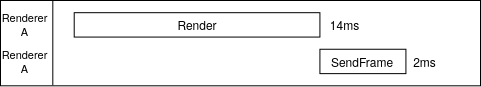

The diagram above was exported from draw.io. Its source (the exported page's mxGraphModel, read from the mxfile embedded in the PNG):
<mxGraphModel dx="806" dy="517" grid="1" gridSize="10" guides="1" tooltips="1" connect="1" arrows="1" fold="1" page="1" pageScale="1" pageWidth="850" pageHeight="1100" math="0" shadow="0">
  <root>
    <mxCell id="0" />
    <mxCell id="1" parent="0" />
    <mxCell id="ivsSEwuDBcYZtmSmqB9s-1" value="" style="rounded=0;whiteSpace=wrap;html=1;" vertex="1" parent="1">
      <mxGeometry x="120" y="170" width="480" height="85.31" as="geometry" />
    </mxCell>
    <mxCell id="ivsSEwuDBcYZtmSmqB9s-2" value="" style="endArrow=none;html=1;exitX=0.109;exitY=0.994;exitDx=0;exitDy=0;exitPerimeter=0;entryX=0.109;entryY=0.001;entryDx=0;entryDy=0;entryPerimeter=0;" edge="1" parent="1" source="ivsSEwuDBcYZtmSmqB9s-1" target="ivsSEwuDBcYZtmSmqB9s-1">
      <mxGeometry width="50" height="50" relative="1" as="geometry">
        <mxPoint x="159.71428571428572" y="12.1875" as="sourcePoint" />
        <mxPoint x="221.14285714285717" y="-48.75" as="targetPoint" />
      </mxGeometry>
    </mxCell>
    <mxCell id="ivsSEwuDBcYZtmSmqB9s-3" value="Render" style="rounded=0;whiteSpace=wrap;html=1;fontSize=12;" vertex="1" parent="1">
      <mxGeometry x="193.70857142857142" y="182.1875" width="245.71428571428572" height="24.375" as="geometry" />
    </mxCell>
    <mxCell id="ivsSEwuDBcYZtmSmqB9s-4" value="&lt;font style=&quot;font-size: 11px;&quot;&gt;Renderer A&lt;br style=&quot;font-size: 11px;&quot;&gt;&lt;/font&gt;" style="text;html=1;strokeColor=none;fillColor=none;align=center;verticalAlign=middle;whiteSpace=wrap;rounded=0;fontSize=11;" vertex="1" parent="1">
      <mxGeometry x="120" y="188.28125" width="49.142857142857146" height="12.1875" as="geometry" />
    </mxCell>
    <mxCell id="ivsSEwuDBcYZtmSmqB9s-5" value="SendFrame" style="rounded=0;whiteSpace=wrap;html=1;fontSize=12;" vertex="1" parent="1">
      <mxGeometry x="439.42285714285714" y="218.75" width="86" height="24.375" as="geometry" />
    </mxCell>
    <mxCell id="ivsSEwuDBcYZtmSmqB9s-6" value="&lt;font style=&quot;font-size: 11px;&quot;&gt;Renderer A&lt;br style=&quot;font-size: 11px;&quot;&gt;&lt;/font&gt;" style="text;html=1;strokeColor=none;fillColor=none;align=center;verticalAlign=middle;whiteSpace=wrap;rounded=0;fontSize=11;" vertex="1" parent="1">
      <mxGeometry x="120" y="224.84375" width="49.142857142857146" height="12.1875" as="geometry" />
    </mxCell>
    <mxCell id="ivsSEwuDBcYZtmSmqB9s-7" value="14ms" style="text;html=1;strokeColor=none;fillColor=none;align=center;verticalAlign=middle;whiteSpace=wrap;rounded=0;fontSize=12;" vertex="1" parent="1">
      <mxGeometry x="440.0028571428572" y="182.1875" width="49.142857142857146" height="24.375" as="geometry" />
    </mxCell>
    <mxCell id="ivsSEwuDBcYZtmSmqB9s-8" value="2ms" style="text;html=1;strokeColor=none;fillColor=none;align=center;verticalAlign=middle;whiteSpace=wrap;rounded=0;fontSize=12;" vertex="1" parent="1">
      <mxGeometry x="519.9971428571429" y="218.75" width="49.142857142857146" height="24.375" as="geometry" />
    </mxCell>
  </root>
</mxGraphModel>